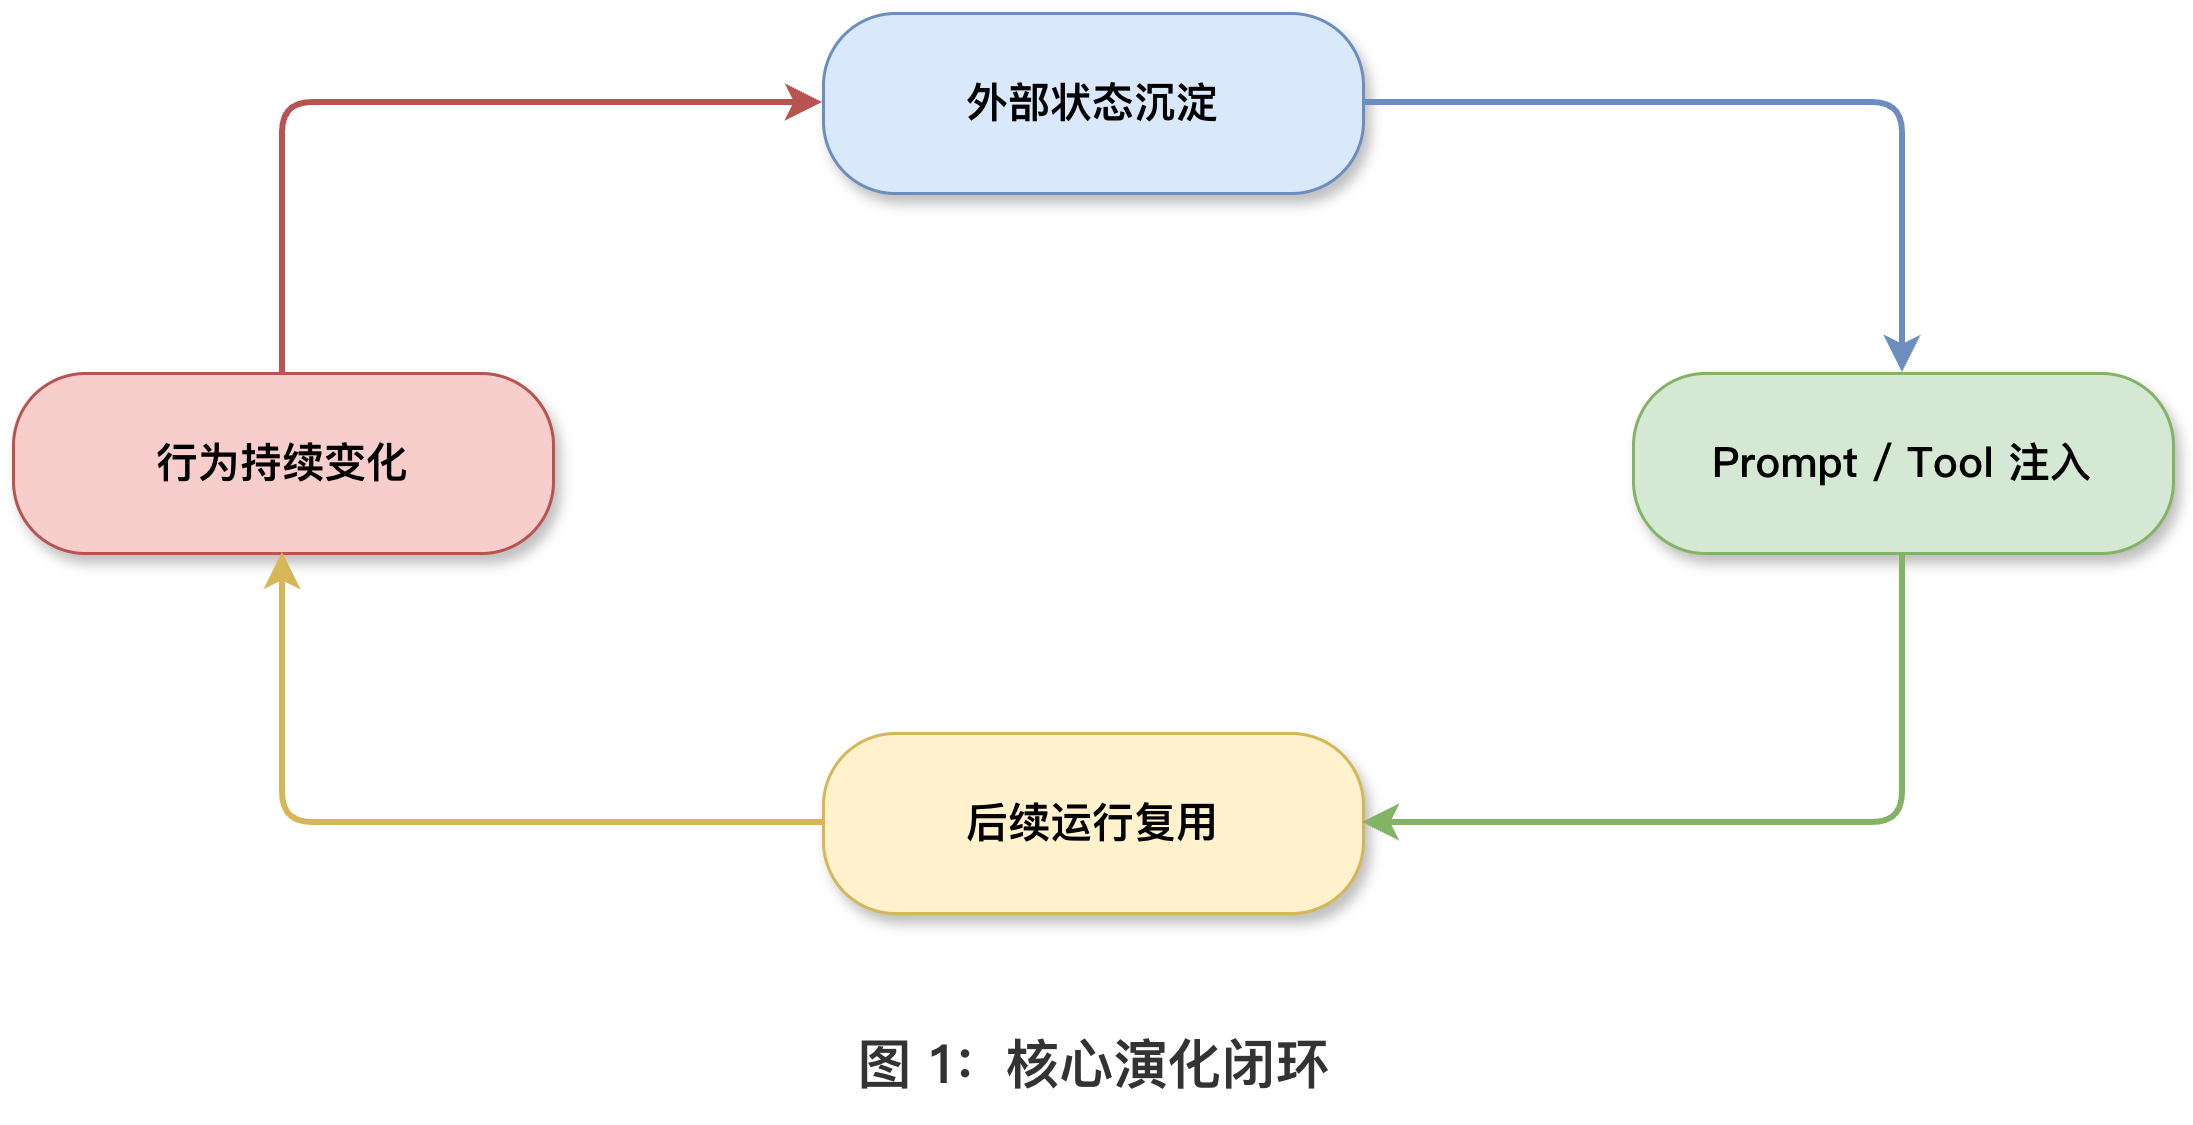

The diagram above was exported from draw.io. Its source (the exported page's mxGraphModel, read from the mxfile embedded in the PNG):
<mxGraphModel dx="1826" dy="766" grid="0" gridSize="10" guides="1" tooltips="1" connect="1" arrows="1" fold="1" page="0" pageScale="1" pageWidth="827" pageHeight="1169" math="0" shadow="0">
  <root>
    <mxCell id="0" />
    <mxCell id="1" parent="0" />
    <mxCell id="2" parent="1" style="rounded=1;whiteSpace=wrap;html=1;fillColor=#dae8fc;strokeColor=#6c8ebf;fontSize=14;fontStyle=1;arcSize=40;shadow=1;fontFamily=PingFang SC;" value="外部状态沉淀" vertex="1">
      <mxGeometry height="60" width="180" x="250" y="40" as="geometry" />
    </mxCell>
    <mxCell id="3" parent="1" style="rounded=1;whiteSpace=wrap;html=1;fillColor=#d5e8d4;strokeColor=#82b366;fontSize=14;fontStyle=1;arcSize=40;shadow=1;fontFamily=PingFang SC;" value="Prompt / Tool 注入" vertex="1">
      <mxGeometry height="60" width="180" x="520" y="160" as="geometry" />
    </mxCell>
    <mxCell id="4" parent="1" style="rounded=1;whiteSpace=wrap;html=1;fillColor=#fff2cc;strokeColor=#d6b656;fontSize=14;fontStyle=1;arcSize=40;shadow=1;fontFamily=PingFang SC;" value="后续运行复用" vertex="1">
      <mxGeometry height="60" width="180" x="250" y="280" as="geometry" />
    </mxCell>
    <mxCell id="5" parent="1" style="rounded=1;whiteSpace=wrap;html=1;fillColor=#f8cecc;strokeColor=#b85450;fontSize=14;fontStyle=1;arcSize=40;shadow=1;fontFamily=PingFang SC;" value="行为持续变化" vertex="1">
      <mxGeometry height="60" width="180" x="-20" y="160" as="geometry" />
    </mxCell>
    <mxCell id="e1" edge="1" parent="1" source="2" style="edgeStyle=orthogonalEdgeStyle;rounded=1;strokeWidth=2;strokeColor=#6c8ebf;exitX=1;exitY=0.5;exitDx=0;exitDy=0;entryX=0.5;entryY=0;entryDx=0;entryDy=0;" target="3">
      <mxGeometry relative="1" as="geometry" />
    </mxCell>
    <mxCell id="e2" edge="1" parent="1" source="3" style="edgeStyle=orthogonalEdgeStyle;rounded=1;strokeWidth=2;strokeColor=#82b366;exitX=0.5;exitY=1;exitDx=0;exitDy=0;entryX=1;entryY=0.5;entryDx=0;entryDy=0;" target="4">
      <mxGeometry relative="1" as="geometry" />
    </mxCell>
    <mxCell id="e3" edge="1" parent="1" source="4" style="edgeStyle=orthogonalEdgeStyle;rounded=1;strokeWidth=2;strokeColor=#d6b656;exitX=0;exitY=0.5;exitDx=0;exitDy=0;entryX=0.5;entryY=1;entryDx=0;entryDy=0;" target="5">
      <mxGeometry relative="1" as="geometry" />
    </mxCell>
    <mxCell id="e4" edge="1" parent="1" source="5" style="edgeStyle=orthogonalEdgeStyle;rounded=1;strokeWidth=2;strokeColor=#b85450;exitX=0.5;exitY=0;exitDx=0;exitDy=0;entryX=0;entryY=0.5;entryDx=0;entryDy=0;" target="2">
      <mxGeometry relative="1" as="geometry" />
    </mxCell>
    <mxCell id="title" parent="1" style="text;html=1;align=center;verticalAlign=middle;resizable=0;points=[];autosize=1;strokeColor=none;fillColor=none;fontSize=18;fontStyle=1;fontColor=#333333;fontFamily=PingFang SC;" value="图 1：核心演化闭环" vertex="1">
      <mxGeometry height="40" width="220" x="230" y="370" as="geometry" />
    </mxCell>
  </root>
</mxGraphModel>